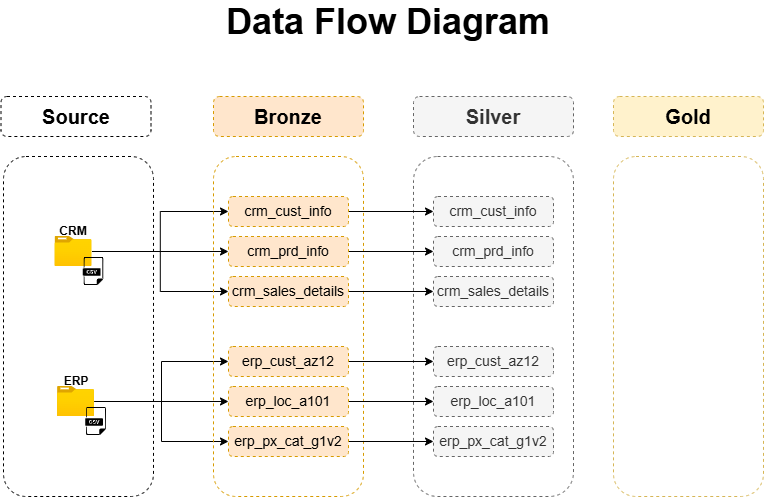

The diagram above was exported from draw.io. Its source (the exported page's mxGraphModel, read from the mxfile embedded in the PNG):
<mxGraphModel dx="925" dy="506" grid="1" gridSize="10" guides="1" tooltips="1" connect="1" arrows="1" fold="1" page="1" pageScale="1" pageWidth="1200" pageHeight="1920" math="0" shadow="0">
  <root>
    <mxCell id="0" />
    <mxCell id="1" parent="0" />
    <mxCell id="pEIPmLkw4TKh_ZmB-VAj-1" parent="1" style="rounded=1;whiteSpace=wrap;html=1;dashed=1;fillColor=none;" value="" vertex="1">
      <mxGeometry height="340" width="150" x="140" y="180" as="geometry" />
    </mxCell>
    <mxCell id="pEIPmLkw4TKh_ZmB-VAj-29" edge="1" parent="1" source="pEIPmLkw4TKh_ZmB-VAj-3" style="edgeStyle=orthogonalEdgeStyle;rounded=0;orthogonalLoop=1;jettySize=auto;html=1;entryX=0;entryY=0.5;entryDx=0;entryDy=0;" target="pEIPmLkw4TKh_ZmB-VAj-15">
      <mxGeometry relative="1" as="geometry" />
    </mxCell>
    <mxCell id="pEIPmLkw4TKh_ZmB-VAj-30" edge="1" parent="1" source="pEIPmLkw4TKh_ZmB-VAj-3" style="edgeStyle=orthogonalEdgeStyle;rounded=0;orthogonalLoop=1;jettySize=auto;html=1;" target="pEIPmLkw4TKh_ZmB-VAj-16">
      <mxGeometry relative="1" as="geometry" />
    </mxCell>
    <mxCell id="pEIPmLkw4TKh_ZmB-VAj-43" edge="1" parent="1" source="pEIPmLkw4TKh_ZmB-VAj-3" style="edgeStyle=orthogonalEdgeStyle;rounded=0;orthogonalLoop=1;jettySize=auto;html=1;entryX=0;entryY=0.5;entryDx=0;entryDy=0;" target="pEIPmLkw4TKh_ZmB-VAj-17">
      <mxGeometry relative="1" as="geometry" />
    </mxCell>
    <mxCell id="pEIPmLkw4TKh_ZmB-VAj-3" parent="1" style="image;aspect=fixed;html=1;points=[];align=center;fontSize=12;image=img/lib/azure2/general/Folder_Blank.svg;" value="" vertex="1">
      <mxGeometry height="30" width="36.96" x="191.52" y="260" as="geometry" />
    </mxCell>
    <mxCell id="pEIPmLkw4TKh_ZmB-VAj-4" parent="1" style="shape=image;html=1;verticalAlign=top;verticalLabelPosition=bottom;labelBackgroundColor=#ffffff;imageAspect=0;aspect=fixed;image=https://icons.diagrams.net/icon-cache1/Dompicon_Glyph_File_Format_2-2630/file-csv-format-type-1406.svg" value="" vertex="1">
      <mxGeometry height="30" width="30" x="215" y="280" as="geometry" />
    </mxCell>
    <mxCell id="pEIPmLkw4TKh_ZmB-VAj-32" edge="1" parent="1" source="pEIPmLkw4TKh_ZmB-VAj-5" style="edgeStyle=orthogonalEdgeStyle;rounded=0;orthogonalLoop=1;jettySize=auto;html=1;entryX=0;entryY=0.5;entryDx=0;entryDy=0;" target="pEIPmLkw4TKh_ZmB-VAj-18">
      <mxGeometry relative="1" as="geometry" />
    </mxCell>
    <mxCell id="pEIPmLkw4TKh_ZmB-VAj-33" edge="1" parent="1" source="pEIPmLkw4TKh_ZmB-VAj-5" style="edgeStyle=orthogonalEdgeStyle;rounded=0;orthogonalLoop=1;jettySize=auto;html=1;" target="pEIPmLkw4TKh_ZmB-VAj-19">
      <mxGeometry relative="1" as="geometry" />
    </mxCell>
    <mxCell id="pEIPmLkw4TKh_ZmB-VAj-42" edge="1" parent="1" source="pEIPmLkw4TKh_ZmB-VAj-5" style="edgeStyle=orthogonalEdgeStyle;rounded=0;orthogonalLoop=1;jettySize=auto;html=1;entryX=0;entryY=0.5;entryDx=0;entryDy=0;" target="pEIPmLkw4TKh_ZmB-VAj-20">
      <mxGeometry relative="1" as="geometry" />
    </mxCell>
    <mxCell id="pEIPmLkw4TKh_ZmB-VAj-5" parent="1" style="image;aspect=fixed;html=1;points=[];align=center;fontSize=12;image=img/lib/azure2/general/Folder_Blank.svg;" value="" vertex="1">
      <mxGeometry height="30" width="36.96" x="194.02" y="410" as="geometry" />
    </mxCell>
    <mxCell id="pEIPmLkw4TKh_ZmB-VAj-6" parent="1" style="shape=image;html=1;verticalAlign=top;verticalLabelPosition=bottom;labelBackgroundColor=#ffffff;imageAspect=0;aspect=fixed;image=https://icons.diagrams.net/icon-cache1/Dompicon_Glyph_File_Format_2-2630/file-csv-format-type-1406.svg" value="" vertex="1">
      <mxGeometry height="30" width="30" x="217.50000000000003" y="430" as="geometry" />
    </mxCell>
    <mxCell id="pEIPmLkw4TKh_ZmB-VAj-7" parent="1" style="text;html=1;whiteSpace=wrap;strokeColor=none;fillColor=none;align=center;verticalAlign=middle;rounded=0;fontStyle=1" value="CRM" vertex="1">
      <mxGeometry height="30" width="60" x="180" y="240" as="geometry" />
    </mxCell>
    <mxCell id="pEIPmLkw4TKh_ZmB-VAj-8" parent="1" style="text;html=1;whiteSpace=wrap;strokeColor=none;fillColor=none;align=center;verticalAlign=middle;rounded=0;fontStyle=1" value="ERP" vertex="1">
      <mxGeometry height="30" width="60" x="182.5" y="390" as="geometry" />
    </mxCell>
    <mxCell id="pEIPmLkw4TKh_ZmB-VAj-9" parent="1" style="rounded=1;whiteSpace=wrap;html=1;dashed=1;fillColor=none;strokeColor=#d79b00;" value="" vertex="1">
      <mxGeometry height="340" width="150" x="350" y="180" as="geometry" />
    </mxCell>
    <mxCell id="pEIPmLkw4TKh_ZmB-VAj-10" parent="1" style="rounded=1;whiteSpace=wrap;html=1;fillColor=#ffe6cc;strokeColor=#d79b00;dashed=1;fontSize=20;fontStyle=1" value="Bronze" vertex="1">
      <mxGeometry height="40" width="150" x="350" y="120" as="geometry" />
    </mxCell>
    <mxCell id="pEIPmLkw4TKh_ZmB-VAj-11" parent="1" style="rounded=1;whiteSpace=wrap;html=1;dashed=1;fillColor=none;strokeColor=#666666;fontColor=#333333;" value="" vertex="1">
      <mxGeometry height="340" width="160" x="550" y="180" as="geometry" />
    </mxCell>
    <mxCell id="pEIPmLkw4TKh_ZmB-VAj-12" parent="1" style="rounded=1;whiteSpace=wrap;html=1;fillColor=#f5f5f5;strokeColor=#666666;dashed=1;fontSize=20;fontStyle=1;fontColor=#333333;" value="Silver" vertex="1">
      <mxGeometry height="40" width="160" x="550" y="120" as="geometry" />
    </mxCell>
    <mxCell id="pEIPmLkw4TKh_ZmB-VAj-13" parent="1" style="rounded=1;whiteSpace=wrap;html=1;dashed=1;fillColor=none;strokeColor=#d6b656;" value="" vertex="1">
      <mxGeometry height="340" width="150" x="750" y="180" as="geometry" />
    </mxCell>
    <mxCell id="pEIPmLkw4TKh_ZmB-VAj-14" parent="1" style="rounded=1;whiteSpace=wrap;html=1;fillColor=#fff2cc;strokeColor=#d6b656;dashed=1;fontSize=20;fontStyle=1" value="Gold" vertex="1">
      <mxGeometry height="40" width="150" x="750" y="120" as="geometry" />
    </mxCell>
    <mxCell id="pEIPmLkw4TKh_ZmB-VAj-35" edge="1" parent="1" source="pEIPmLkw4TKh_ZmB-VAj-15" style="edgeStyle=orthogonalEdgeStyle;rounded=0;orthogonalLoop=1;jettySize=auto;html=1;" target="pEIPmLkw4TKh_ZmB-VAj-22">
      <mxGeometry relative="1" as="geometry" />
    </mxCell>
    <mxCell id="pEIPmLkw4TKh_ZmB-VAj-15" parent="1" style="rounded=1;whiteSpace=wrap;html=1;fillColor=#ffe6cc;strokeColor=#d79b00;dashed=1;fontSize=14;fontStyle=0" value="crm_cust_info" vertex="1">
      <mxGeometry height="30" width="120" x="365" y="220" as="geometry" />
    </mxCell>
    <mxCell id="pEIPmLkw4TKh_ZmB-VAj-36" edge="1" parent="1" source="pEIPmLkw4TKh_ZmB-VAj-16" style="edgeStyle=orthogonalEdgeStyle;rounded=0;orthogonalLoop=1;jettySize=auto;html=1;" target="pEIPmLkw4TKh_ZmB-VAj-23">
      <mxGeometry relative="1" as="geometry" />
    </mxCell>
    <mxCell id="pEIPmLkw4TKh_ZmB-VAj-16" parent="1" style="rounded=1;whiteSpace=wrap;html=1;fillColor=#ffe6cc;strokeColor=#d79b00;dashed=1;fontSize=14;fontStyle=0" value="crm_prd_info" vertex="1">
      <mxGeometry height="30" width="120" x="365" y="260" as="geometry" />
    </mxCell>
    <mxCell id="pEIPmLkw4TKh_ZmB-VAj-37" edge="1" parent="1" source="pEIPmLkw4TKh_ZmB-VAj-17" style="edgeStyle=orthogonalEdgeStyle;rounded=0;orthogonalLoop=1;jettySize=auto;html=1;" target="pEIPmLkw4TKh_ZmB-VAj-24">
      <mxGeometry relative="1" as="geometry" />
    </mxCell>
    <mxCell id="pEIPmLkw4TKh_ZmB-VAj-17" parent="1" style="rounded=1;whiteSpace=wrap;html=1;fillColor=#ffe6cc;strokeColor=#d79b00;dashed=1;fontSize=14;fontStyle=0" value="crm_sales_details" vertex="1">
      <mxGeometry height="30" width="120" x="365" y="300" as="geometry" />
    </mxCell>
    <mxCell id="pEIPmLkw4TKh_ZmB-VAj-38" edge="1" parent="1" source="pEIPmLkw4TKh_ZmB-VAj-18" style="edgeStyle=orthogonalEdgeStyle;rounded=0;orthogonalLoop=1;jettySize=auto;html=1;" target="pEIPmLkw4TKh_ZmB-VAj-25">
      <mxGeometry relative="1" as="geometry" />
    </mxCell>
    <mxCell id="pEIPmLkw4TKh_ZmB-VAj-18" parent="1" style="rounded=1;whiteSpace=wrap;html=1;fillColor=#ffe6cc;strokeColor=#d79b00;dashed=1;fontSize=14;fontStyle=0" value="erp_cust_az12" vertex="1">
      <mxGeometry height="30" width="120" x="365" y="370" as="geometry" />
    </mxCell>
    <mxCell id="pEIPmLkw4TKh_ZmB-VAj-39" edge="1" parent="1" source="pEIPmLkw4TKh_ZmB-VAj-19" style="edgeStyle=orthogonalEdgeStyle;rounded=0;orthogonalLoop=1;jettySize=auto;html=1;" target="pEIPmLkw4TKh_ZmB-VAj-26">
      <mxGeometry relative="1" as="geometry" />
    </mxCell>
    <mxCell id="pEIPmLkw4TKh_ZmB-VAj-19" parent="1" style="rounded=1;whiteSpace=wrap;html=1;fillColor=#ffe6cc;strokeColor=#d79b00;dashed=1;fontSize=14;fontStyle=0" value="erp_loc_a101" vertex="1">
      <mxGeometry height="30" width="120" x="365" y="410" as="geometry" />
    </mxCell>
    <mxCell id="pEIPmLkw4TKh_ZmB-VAj-40" edge="1" parent="1" source="pEIPmLkw4TKh_ZmB-VAj-20" style="edgeStyle=orthogonalEdgeStyle;rounded=0;orthogonalLoop=1;jettySize=auto;html=1;" target="pEIPmLkw4TKh_ZmB-VAj-27">
      <mxGeometry relative="1" as="geometry" />
    </mxCell>
    <mxCell id="pEIPmLkw4TKh_ZmB-VAj-20" parent="1" style="rounded=1;whiteSpace=wrap;html=1;fillColor=#ffe6cc;strokeColor=#d79b00;dashed=1;fontSize=14;fontStyle=0" value="erp_px_cat_g1v2" vertex="1">
      <mxGeometry height="30" width="120" x="365" y="450" as="geometry" />
    </mxCell>
    <mxCell id="pEIPmLkw4TKh_ZmB-VAj-21" parent="1" style="rounded=1;whiteSpace=wrap;html=1;dashed=1;fontSize=20;fontStyle=1" value="Source" vertex="1">
      <mxGeometry height="40" width="150" x="137.5" y="120" as="geometry" />
    </mxCell>
    <mxCell id="pEIPmLkw4TKh_ZmB-VAj-22" parent="1" style="rounded=1;whiteSpace=wrap;html=1;fillColor=#f5f5f5;strokeColor=#666666;dashed=1;fontSize=14;fontStyle=0;fontColor=#333333;" value="crm_cust_info" vertex="1">
      <mxGeometry height="30" width="120" x="570" y="220" as="geometry" />
    </mxCell>
    <mxCell id="pEIPmLkw4TKh_ZmB-VAj-23" parent="1" style="rounded=1;whiteSpace=wrap;html=1;fillColor=#f5f5f5;strokeColor=#666666;dashed=1;fontSize=14;fontStyle=0;fontColor=#333333;" value="crm_prd_info" vertex="1">
      <mxGeometry height="30" width="120" x="570" y="260" as="geometry" />
    </mxCell>
    <mxCell id="pEIPmLkw4TKh_ZmB-VAj-24" parent="1" style="rounded=1;whiteSpace=wrap;html=1;fillColor=#f5f5f5;strokeColor=#666666;dashed=1;fontSize=14;fontStyle=0;fontColor=#333333;" value="crm_sales_details" vertex="1">
      <mxGeometry height="30" width="120" x="570" y="300" as="geometry" />
    </mxCell>
    <mxCell id="pEIPmLkw4TKh_ZmB-VAj-25" parent="1" style="rounded=1;whiteSpace=wrap;html=1;fillColor=#f5f5f5;strokeColor=#666666;dashed=1;fontSize=14;fontStyle=0;fontColor=#333333;" value="erp_cust_az12" vertex="1">
      <mxGeometry height="30" width="120" x="570" y="370" as="geometry" />
    </mxCell>
    <mxCell id="pEIPmLkw4TKh_ZmB-VAj-26" parent="1" style="rounded=1;whiteSpace=wrap;html=1;fillColor=#f5f5f5;strokeColor=#666666;dashed=1;fontSize=14;fontStyle=0;fontColor=#333333;" value="erp_loc_a101" vertex="1">
      <mxGeometry height="30" width="120" x="570" y="410" as="geometry" />
    </mxCell>
    <mxCell id="pEIPmLkw4TKh_ZmB-VAj-27" parent="1" style="rounded=1;whiteSpace=wrap;html=1;fillColor=#f5f5f5;strokeColor=#666666;dashed=1;fontSize=14;fontStyle=0;fontColor=#333333;" value="erp_px_cat_g1v2" vertex="1">
      <mxGeometry height="30" width="120" x="570" y="450" as="geometry" />
    </mxCell>
    <mxCell id="pEIPmLkw4TKh_ZmB-VAj-28" parent="1" style="text;html=1;whiteSpace=wrap;strokeColor=none;fillColor=none;align=center;verticalAlign=middle;rounded=0;fontSize=36;fontStyle=1" value="Data Flow Diagram" vertex="1">
      <mxGeometry height="30" width="450" x="300" y="30" as="geometry" />
    </mxCell>
  </root>
</mxGraphModel>